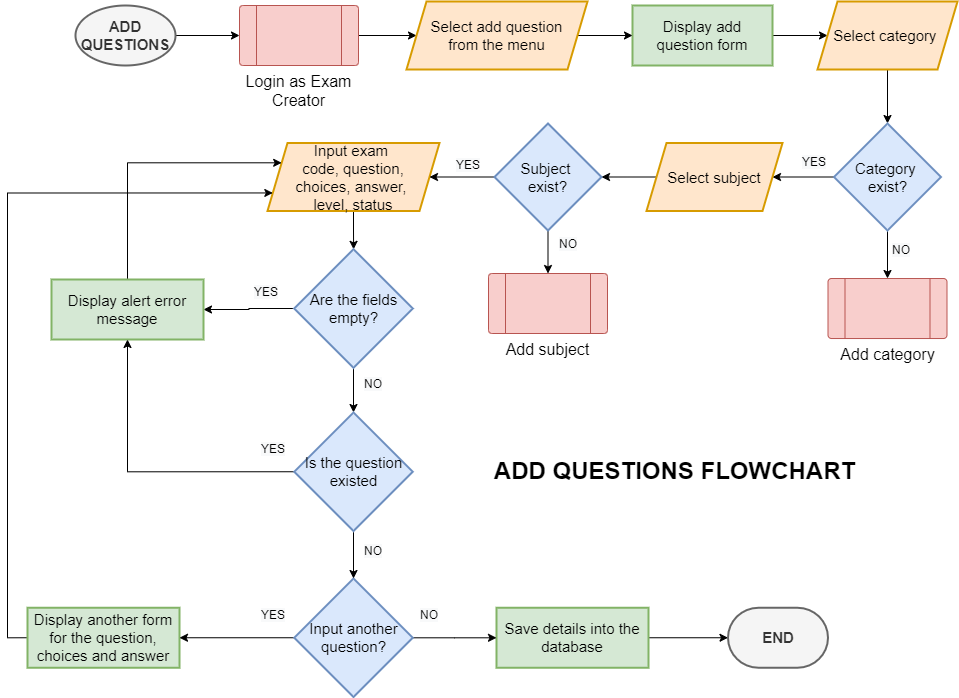

The diagram above was exported from draw.io. Its source (the exported page's mxGraphModel, read from the mxfile embedded in the PNG):
<mxGraphModel dx="1108" dy="482" grid="0" gridSize="10" guides="1" tooltips="1" connect="1" arrows="1" fold="1" page="1" pageScale="1" pageWidth="1100" pageHeight="850" math="0" shadow="0">
  <root>
    <mxCell id="0" />
    <mxCell id="1" parent="0" />
    <mxCell id="d4mAikwvQyYTamy0KTXS-5" value="" style="edgeStyle=orthogonalEdgeStyle;rounded=0;orthogonalLoop=1;jettySize=auto;html=1;fontSize=15;entryX=0;entryY=0.5;entryDx=0;entryDy=0;" parent="1" source="d4mAikwvQyYTamy0KTXS-1" target="UIl1hgCkqMaaAC0zITF5-1" edge="1">
      <mxGeometry relative="1" as="geometry">
        <mxPoint x="193" y="174.9999999999999" as="targetPoint" />
      </mxGeometry>
    </mxCell>
    <mxCell id="d4mAikwvQyYTamy0KTXS-1" value="&lt;b&gt;ADD QUESTIONS&lt;/b&gt;" style="strokeWidth=2;html=1;shape=mxgraph.flowchart.start_1;whiteSpace=wrap;fontSize=15;fillColor=#f5f5f5;fontColor=#333333;strokeColor=#666666;" parent="1" vertex="1">
      <mxGeometry x="143" y="73" width="100" height="60" as="geometry" />
    </mxCell>
    <mxCell id="NkEMRh2vaixM02zm7kp5-23" value="" style="edgeStyle=orthogonalEdgeStyle;rounded=0;orthogonalLoop=1;jettySize=auto;html=1;fontSize=16;" parent="1" source="d4mAikwvQyYTamy0KTXS-6" target="NkEMRh2vaixM02zm7kp5-22" edge="1">
      <mxGeometry relative="1" as="geometry" />
    </mxCell>
    <mxCell id="d4mAikwvQyYTamy0KTXS-6" value="Input exam &lt;br&gt;code, question,&lt;br&gt;choices, answer, &lt;br&gt;level, status" style="shape=parallelogram;perimeter=parallelogramPerimeter;whiteSpace=wrap;html=1;fixedSize=1;fontSize=15;strokeWidth=2;fillColor=#ffe6cc;strokeColor=#d79b00;" parent="1" vertex="1">
      <mxGeometry x="335" y="210.5" width="172" height="68" as="geometry" />
    </mxCell>
    <mxCell id="140waWdfXGzAPHqW-3FP-16" value="" style="edgeStyle=orthogonalEdgeStyle;rounded=0;orthogonalLoop=1;jettySize=auto;html=1;" parent="1" source="d4mAikwvQyYTamy0KTXS-15" target="d4mAikwvQyYTamy0KTXS-17" edge="1">
      <mxGeometry relative="1" as="geometry" />
    </mxCell>
    <mxCell id="d4mAikwvQyYTamy0KTXS-15" value="Save details into the database" style="whiteSpace=wrap;html=1;fontSize=15;strokeWidth=2;fillColor=#d5e8d4;strokeColor=#82b366;" parent="1" vertex="1">
      <mxGeometry x="564" y="675.25" width="152" height="60" as="geometry" />
    </mxCell>
    <mxCell id="d4mAikwvQyYTamy0KTXS-17" value="&lt;b&gt;END&lt;/b&gt;" style="strokeWidth=2;html=1;shape=mxgraph.flowchart.terminator;whiteSpace=wrap;fontSize=15;fillColor=#f5f5f5;fontColor=#333333;strokeColor=#666666;" parent="1" vertex="1">
      <mxGeometry x="795.5" y="675.25" width="100" height="60" as="geometry" />
    </mxCell>
    <mxCell id="d4mAikwvQyYTamy0KTXS-19" value="ADD QUESTIONS&amp;nbsp;FLOWCHART" style="text;strokeColor=none;fillColor=none;html=1;fontSize=24;fontStyle=1;verticalAlign=middle;align=center;" parent="1" vertex="1">
      <mxGeometry x="692" y="519.25" width="100" height="40" as="geometry" />
    </mxCell>
    <mxCell id="0_N-bRHW24SG25SQ7_wr-2" value="" style="edgeStyle=orthogonalEdgeStyle;rounded=0;orthogonalLoop=1;jettySize=auto;html=1;" parent="1" source="UIl1hgCkqMaaAC0zITF5-1" target="0_N-bRHW24SG25SQ7_wr-1" edge="1">
      <mxGeometry relative="1" as="geometry" />
    </mxCell>
    <mxCell id="UIl1hgCkqMaaAC0zITF5-1" value="&lt;font style=&quot;font-size: 16px;&quot;&gt;Login as Exam Creator&lt;/font&gt;" style="verticalLabelPosition=bottom;verticalAlign=top;html=1;shape=process;whiteSpace=wrap;rounded=1;size=0.14;arcSize=6;fontSize=14;fillColor=#f8cecc;strokeColor=#b85450;" parent="1" vertex="1">
      <mxGeometry x="307" y="73" width="119" height="60" as="geometry" />
    </mxCell>
    <mxCell id="UIl1hgCkqMaaAC0zITF5-7" value="" style="edgeStyle=orthogonalEdgeStyle;rounded=0;orthogonalLoop=1;jettySize=auto;html=1;fontSize=16;" parent="1" source="UIl1hgCkqMaaAC0zITF5-4" target="UIl1hgCkqMaaAC0zITF5-6" edge="1">
      <mxGeometry relative="1" as="geometry" />
    </mxCell>
    <mxCell id="UIl1hgCkqMaaAC0zITF5-4" value="Display add question form" style="whiteSpace=wrap;html=1;fontSize=15;strokeWidth=2;fillColor=#d5e8d4;strokeColor=#82b366;" parent="1" vertex="1">
      <mxGeometry x="700" y="73" width="140" height="60" as="geometry" />
    </mxCell>
    <mxCell id="UIl1hgCkqMaaAC0zITF5-9" value="" style="edgeStyle=orthogonalEdgeStyle;rounded=0;orthogonalLoop=1;jettySize=auto;html=1;fontSize=16;" parent="1" source="UIl1hgCkqMaaAC0zITF5-6" target="UIl1hgCkqMaaAC0zITF5-8" edge="1">
      <mxGeometry relative="1" as="geometry" />
    </mxCell>
    <mxCell id="UIl1hgCkqMaaAC0zITF5-6" value="Select category&amp;nbsp;" style="shape=parallelogram;perimeter=parallelogramPerimeter;whiteSpace=wrap;html=1;fixedSize=1;fontSize=15;strokeWidth=2;fillColor=#ffe6cc;strokeColor=#d79b00;" parent="1" vertex="1">
      <mxGeometry x="885" y="69" width="140" height="68" as="geometry" />
    </mxCell>
    <mxCell id="NkEMRh2vaixM02zm7kp5-4" value="" style="edgeStyle=orthogonalEdgeStyle;rounded=0;orthogonalLoop=1;jettySize=auto;html=1;fontSize=16;" parent="1" source="UIl1hgCkqMaaAC0zITF5-8" target="NkEMRh2vaixM02zm7kp5-3" edge="1">
      <mxGeometry relative="1" as="geometry" />
    </mxCell>
    <mxCell id="NkEMRh2vaixM02zm7kp5-6" value="" style="edgeStyle=orthogonalEdgeStyle;rounded=0;orthogonalLoop=1;jettySize=auto;html=1;fontSize=16;entryX=0.5;entryY=0;entryDx=0;entryDy=0;" parent="1" source="UIl1hgCkqMaaAC0zITF5-8" target="NkEMRh2vaixM02zm7kp5-9" edge="1">
      <mxGeometry relative="1" as="geometry">
        <mxPoint x="955" y="342" as="targetPoint" />
      </mxGeometry>
    </mxCell>
    <mxCell id="UIl1hgCkqMaaAC0zITF5-8" value="Category &lt;br&gt;exist?" style="rhombus;whiteSpace=wrap;html=1;fontSize=15;fillColor=#dae8fc;strokeColor=#6c8ebf;strokeWidth=2;" parent="1" vertex="1">
      <mxGeometry x="901.5" y="191" width="107" height="107" as="geometry" />
    </mxCell>
    <mxCell id="NkEMRh2vaixM02zm7kp5-1" value="&lt;span style=&quot;color: rgb(0, 0, 0); font-family: Helvetica; font-size: 12px; font-style: normal; font-variant-ligatures: normal; font-variant-caps: normal; font-weight: 400; letter-spacing: normal; orphans: 2; text-align: center; text-indent: 0px; text-transform: none; widows: 2; word-spacing: 0px; -webkit-text-stroke-width: 0px; background-color: rgb(248, 249, 250); text-decoration-thickness: initial; text-decoration-style: initial; text-decoration-color: initial; float: none; display: inline !important;&quot;&gt;YES&lt;/span&gt;" style="text;whiteSpace=wrap;html=1;" parent="1" vertex="1">
      <mxGeometry x="868" y="216" width="30" height="28" as="geometry" />
    </mxCell>
    <mxCell id="NkEMRh2vaixM02zm7kp5-16" value="" style="edgeStyle=orthogonalEdgeStyle;rounded=0;orthogonalLoop=1;jettySize=auto;html=1;fontSize=16;" parent="1" source="NkEMRh2vaixM02zm7kp5-3" target="NkEMRh2vaixM02zm7kp5-14" edge="1">
      <mxGeometry relative="1" as="geometry" />
    </mxCell>
    <mxCell id="NkEMRh2vaixM02zm7kp5-3" value="Select subject" style="shape=parallelogram;perimeter=parallelogramPerimeter;whiteSpace=wrap;html=1;fixedSize=1;fontSize=15;strokeWidth=2;fillColor=#ffe6cc;strokeColor=#d79b00;" parent="1" vertex="1">
      <mxGeometry x="714" y="210.5" width="136" height="68" as="geometry" />
    </mxCell>
    <mxCell id="NkEMRh2vaixM02zm7kp5-9" value="&lt;font style=&quot;font-size: 16px;&quot;&gt;Add category&lt;/font&gt;" style="verticalLabelPosition=bottom;verticalAlign=top;html=1;shape=process;whiteSpace=wrap;rounded=1;size=0.14;arcSize=6;fontSize=14;fillColor=#f8cecc;strokeColor=#b85450;" parent="1" vertex="1">
      <mxGeometry x="895.5" y="346" width="119" height="60" as="geometry" />
    </mxCell>
    <mxCell id="NkEMRh2vaixM02zm7kp5-10" value="&lt;span style=&quot;color: rgb(0, 0, 0); font-family: Helvetica; font-size: 12px; font-style: normal; font-variant-ligatures: normal; font-variant-caps: normal; font-weight: 400; letter-spacing: normal; orphans: 2; text-align: center; text-indent: 0px; text-transform: none; widows: 2; word-spacing: 0px; -webkit-text-stroke-width: 0px; background-color: rgb(248, 249, 250); text-decoration-thickness: initial; text-decoration-style: initial; text-decoration-color: initial; float: none; display: inline !important;&quot;&gt;NO&lt;/span&gt;" style="text;whiteSpace=wrap;html=1;" parent="1" vertex="1">
      <mxGeometry x="958" y="304" width="30" height="28" as="geometry" />
    </mxCell>
    <mxCell id="NkEMRh2vaixM02zm7kp5-18" value="" style="edgeStyle=orthogonalEdgeStyle;rounded=0;orthogonalLoop=1;jettySize=auto;html=1;fontSize=16;" parent="1" source="NkEMRh2vaixM02zm7kp5-14" target="NkEMRh2vaixM02zm7kp5-17" edge="1">
      <mxGeometry relative="1" as="geometry" />
    </mxCell>
    <mxCell id="NkEMRh2vaixM02zm7kp5-21" value="" style="edgeStyle=orthogonalEdgeStyle;rounded=0;orthogonalLoop=1;jettySize=auto;html=1;fontSize=16;" parent="1" source="NkEMRh2vaixM02zm7kp5-14" target="d4mAikwvQyYTamy0KTXS-6" edge="1">
      <mxGeometry relative="1" as="geometry" />
    </mxCell>
    <mxCell id="NkEMRh2vaixM02zm7kp5-14" value="Subject&amp;nbsp;&lt;br&gt;exist?" style="rhombus;whiteSpace=wrap;html=1;fontSize=15;fillColor=#dae8fc;strokeColor=#6c8ebf;strokeWidth=2;" parent="1" vertex="1">
      <mxGeometry x="562" y="191" width="107" height="107" as="geometry" />
    </mxCell>
    <mxCell id="NkEMRh2vaixM02zm7kp5-17" value="&lt;font style=&quot;font-size: 16px;&quot;&gt;Add subject&lt;/font&gt;" style="verticalLabelPosition=bottom;verticalAlign=top;html=1;shape=process;whiteSpace=wrap;rounded=1;size=0.14;arcSize=6;fontSize=14;fillColor=#f8cecc;strokeColor=#b85450;" parent="1" vertex="1">
      <mxGeometry x="556" y="341" width="119" height="60" as="geometry" />
    </mxCell>
    <mxCell id="NkEMRh2vaixM02zm7kp5-19" value="&lt;span style=&quot;color: rgb(0, 0, 0); font-family: Helvetica; font-size: 12px; font-style: normal; font-variant-ligatures: normal; font-variant-caps: normal; font-weight: 400; letter-spacing: normal; orphans: 2; text-align: center; text-indent: 0px; text-transform: none; widows: 2; word-spacing: 0px; -webkit-text-stroke-width: 0px; background-color: rgb(248, 249, 250); text-decoration-thickness: initial; text-decoration-style: initial; text-decoration-color: initial; float: none; display: inline !important;&quot;&gt;NO&lt;/span&gt;" style="text;whiteSpace=wrap;html=1;" parent="1" vertex="1">
      <mxGeometry x="625" y="298" width="30" height="28" as="geometry" />
    </mxCell>
    <mxCell id="NkEMRh2vaixM02zm7kp5-20" value="&lt;span style=&quot;color: rgb(0, 0, 0); font-family: Helvetica; font-size: 12px; font-style: normal; font-variant-ligatures: normal; font-variant-caps: normal; font-weight: 400; letter-spacing: normal; orphans: 2; text-align: center; text-indent: 0px; text-transform: none; widows: 2; word-spacing: 0px; -webkit-text-stroke-width: 0px; background-color: rgb(248, 249, 250); text-decoration-thickness: initial; text-decoration-style: initial; text-decoration-color: initial; float: none; display: inline !important;&quot;&gt;YES&lt;/span&gt;" style="text;whiteSpace=wrap;html=1;" parent="1" vertex="1">
      <mxGeometry x="522" y="219" width="30" height="28" as="geometry" />
    </mxCell>
    <mxCell id="140waWdfXGzAPHqW-3FP-5" value="" style="edgeStyle=orthogonalEdgeStyle;rounded=0;orthogonalLoop=1;jettySize=auto;html=1;" parent="1" source="NkEMRh2vaixM02zm7kp5-22" target="140waWdfXGzAPHqW-3FP-1" edge="1">
      <mxGeometry relative="1" as="geometry" />
    </mxCell>
    <mxCell id="140waWdfXGzAPHqW-3FP-7" style="edgeStyle=orthogonalEdgeStyle;rounded=0;orthogonalLoop=1;jettySize=auto;html=1;exitX=0;exitY=0.5;exitDx=0;exitDy=0;entryX=1;entryY=0.5;entryDx=0;entryDy=0;" parent="1" source="NkEMRh2vaixM02zm7kp5-22" target="BMX7jtVFxwBrkradjOH8-3" edge="1">
      <mxGeometry relative="1" as="geometry" />
    </mxCell>
    <mxCell id="NkEMRh2vaixM02zm7kp5-22" value="Are the fields empty?" style="rhombus;whiteSpace=wrap;html=1;fontSize=15;fillColor=#dae8fc;strokeColor=#6c8ebf;strokeWidth=2;" parent="1" vertex="1">
      <mxGeometry x="361.75" y="316.75" width="118.5" height="118.5" as="geometry" />
    </mxCell>
    <mxCell id="140waWdfXGzAPHqW-3FP-10" style="edgeStyle=orthogonalEdgeStyle;rounded=0;orthogonalLoop=1;jettySize=auto;html=1;exitX=0;exitY=0.5;exitDx=0;exitDy=0;entryX=0;entryY=0.75;entryDx=0;entryDy=0;" parent="1" source="NkEMRh2vaixM02zm7kp5-24" target="d4mAikwvQyYTamy0KTXS-6" edge="1">
      <mxGeometry relative="1" as="geometry">
        <Array as="points">
          <mxPoint x="75" y="705" />
          <mxPoint x="75" y="260" />
        </Array>
      </mxGeometry>
    </mxCell>
    <mxCell id="NkEMRh2vaixM02zm7kp5-24" value="Display another form for the question, choices and answer" style="whiteSpace=wrap;html=1;fontSize=15;strokeWidth=2;fillColor=#d5e8d4;strokeColor=#82b366;" parent="1" vertex="1">
      <mxGeometry x="95" y="675.25" width="152" height="60" as="geometry" />
    </mxCell>
    <mxCell id="NkEMRh2vaixM02zm7kp5-27" value="&lt;span style=&quot;color: rgb(0, 0, 0); font-family: Helvetica; font-size: 12px; font-style: normal; font-variant-ligatures: normal; font-variant-caps: normal; font-weight: 400; letter-spacing: normal; orphans: 2; text-align: center; text-indent: 0px; text-transform: none; widows: 2; word-spacing: 0px; -webkit-text-stroke-width: 0px; background-color: rgb(248, 249, 250); text-decoration-thickness: initial; text-decoration-style: initial; text-decoration-color: initial; float: none; display: inline !important;&quot;&gt;YES&lt;/span&gt;" style="text;whiteSpace=wrap;html=1;" parent="1" vertex="1">
      <mxGeometry x="320" y="346" width="30" height="28" as="geometry" />
    </mxCell>
    <mxCell id="NkEMRh2vaixM02zm7kp5-29" value="&lt;span style=&quot;color: rgb(0, 0, 0); font-family: Helvetica; font-size: 12px; font-style: normal; font-variant-ligatures: normal; font-variant-caps: normal; font-weight: 400; letter-spacing: normal; orphans: 2; text-align: center; text-indent: 0px; text-transform: none; widows: 2; word-spacing: 0px; -webkit-text-stroke-width: 0px; background-color: rgb(248, 249, 250); text-decoration-thickness: initial; text-decoration-style: initial; text-decoration-color: initial; float: none; display: inline !important;&quot;&gt;NO&lt;/span&gt;" style="text;whiteSpace=wrap;html=1;" parent="1" vertex="1">
      <mxGeometry x="430" y="438" width="30" height="28" as="geometry" />
    </mxCell>
    <mxCell id="140waWdfXGzAPHqW-3FP-9" style="edgeStyle=orthogonalEdgeStyle;rounded=0;orthogonalLoop=1;jettySize=auto;html=1;exitX=0;exitY=0.5;exitDx=0;exitDy=0;entryX=1;entryY=0.5;entryDx=0;entryDy=0;" parent="1" source="BMX7jtVFxwBrkradjOH8-1" target="NkEMRh2vaixM02zm7kp5-24" edge="1">
      <mxGeometry relative="1" as="geometry" />
    </mxCell>
    <mxCell id="140waWdfXGzAPHqW-3FP-15" value="" style="edgeStyle=orthogonalEdgeStyle;rounded=0;orthogonalLoop=1;jettySize=auto;html=1;" parent="1" source="BMX7jtVFxwBrkradjOH8-1" target="d4mAikwvQyYTamy0KTXS-15" edge="1">
      <mxGeometry relative="1" as="geometry" />
    </mxCell>
    <mxCell id="BMX7jtVFxwBrkradjOH8-1" value="Input another question?" style="rhombus;whiteSpace=wrap;html=1;fontSize=15;fillColor=#dae8fc;strokeColor=#6c8ebf;strokeWidth=2;" parent="1" vertex="1">
      <mxGeometry x="361.75" y="646" width="118.5" height="118.5" as="geometry" />
    </mxCell>
    <mxCell id="140waWdfXGzAPHqW-3FP-11" style="edgeStyle=orthogonalEdgeStyle;rounded=0;orthogonalLoop=1;jettySize=auto;html=1;exitX=0.5;exitY=0;exitDx=0;exitDy=0;entryX=0;entryY=0.25;entryDx=0;entryDy=0;" parent="1" source="BMX7jtVFxwBrkradjOH8-3" target="d4mAikwvQyYTamy0KTXS-6" edge="1">
      <mxGeometry relative="1" as="geometry">
        <Array as="points">
          <mxPoint x="195" y="230" />
        </Array>
      </mxGeometry>
    </mxCell>
    <mxCell id="BMX7jtVFxwBrkradjOH8-3" value="Display alert error message" style="whiteSpace=wrap;html=1;fontSize=15;strokeWidth=2;fillColor=#d5e8d4;strokeColor=#82b366;" parent="1" vertex="1">
      <mxGeometry x="119" y="347" width="152" height="60" as="geometry" />
    </mxCell>
    <mxCell id="0_N-bRHW24SG25SQ7_wr-3" value="" style="edgeStyle=orthogonalEdgeStyle;rounded=0;orthogonalLoop=1;jettySize=auto;html=1;" parent="1" source="0_N-bRHW24SG25SQ7_wr-1" target="UIl1hgCkqMaaAC0zITF5-4" edge="1">
      <mxGeometry relative="1" as="geometry" />
    </mxCell>
    <mxCell id="0_N-bRHW24SG25SQ7_wr-1" value="Select add question&lt;br&gt;from the menu" style="shape=parallelogram;perimeter=parallelogramPerimeter;whiteSpace=wrap;html=1;fixedSize=1;fontSize=15;strokeWidth=2;fillColor=#ffe6cc;strokeColor=#d79b00;" parent="1" vertex="1">
      <mxGeometry x="474" y="69" width="181" height="68" as="geometry" />
    </mxCell>
    <mxCell id="140waWdfXGzAPHqW-3FP-6" value="" style="edgeStyle=orthogonalEdgeStyle;rounded=0;orthogonalLoop=1;jettySize=auto;html=1;" parent="1" source="140waWdfXGzAPHqW-3FP-1" target="BMX7jtVFxwBrkradjOH8-1" edge="1">
      <mxGeometry relative="1" as="geometry" />
    </mxCell>
    <mxCell id="140waWdfXGzAPHqW-3FP-8" style="edgeStyle=orthogonalEdgeStyle;rounded=0;orthogonalLoop=1;jettySize=auto;html=1;exitX=0;exitY=0.5;exitDx=0;exitDy=0;entryX=0.5;entryY=1;entryDx=0;entryDy=0;" parent="1" source="140waWdfXGzAPHqW-3FP-1" target="BMX7jtVFxwBrkradjOH8-3" edge="1">
      <mxGeometry relative="1" as="geometry" />
    </mxCell>
    <mxCell id="140waWdfXGzAPHqW-3FP-1" value="Is the question existed" style="rhombus;whiteSpace=wrap;html=1;fontSize=15;fillColor=#dae8fc;strokeColor=#6c8ebf;strokeWidth=2;" parent="1" vertex="1">
      <mxGeometry x="361.75" y="480" width="118.5" height="118.5" as="geometry" />
    </mxCell>
    <mxCell id="140waWdfXGzAPHqW-3FP-12" value="&lt;span style=&quot;color: rgb(0, 0, 0); font-family: Helvetica; font-size: 12px; font-style: normal; font-variant-ligatures: normal; font-variant-caps: normal; font-weight: 400; letter-spacing: normal; orphans: 2; text-align: center; text-indent: 0px; text-transform: none; widows: 2; word-spacing: 0px; -webkit-text-stroke-width: 0px; background-color: rgb(248, 249, 250); text-decoration-thickness: initial; text-decoration-style: initial; text-decoration-color: initial; float: none; display: inline !important;&quot;&gt;NO&lt;/span&gt;" style="text;whiteSpace=wrap;html=1;" parent="1" vertex="1">
      <mxGeometry x="430" y="605" width="30" height="28" as="geometry" />
    </mxCell>
    <mxCell id="140waWdfXGzAPHqW-3FP-13" value="&lt;span style=&quot;color: rgb(0, 0, 0); font-family: Helvetica; font-size: 12px; font-style: normal; font-variant-ligatures: normal; font-variant-caps: normal; font-weight: 400; letter-spacing: normal; orphans: 2; text-align: center; text-indent: 0px; text-transform: none; widows: 2; word-spacing: 0px; -webkit-text-stroke-width: 0px; background-color: rgb(248, 249, 250); text-decoration-thickness: initial; text-decoration-style: initial; text-decoration-color: initial; float: none; display: inline !important;&quot;&gt;YES&lt;/span&gt;" style="text;whiteSpace=wrap;html=1;" parent="1" vertex="1">
      <mxGeometry x="327" y="503" width="30" height="28" as="geometry" />
    </mxCell>
    <mxCell id="140waWdfXGzAPHqW-3FP-14" value="&lt;span style=&quot;color: rgb(0, 0, 0); font-family: Helvetica; font-size: 12px; font-style: normal; font-variant-ligatures: normal; font-variant-caps: normal; font-weight: 400; letter-spacing: normal; orphans: 2; text-align: center; text-indent: 0px; text-transform: none; widows: 2; word-spacing: 0px; -webkit-text-stroke-width: 0px; background-color: rgb(248, 249, 250); text-decoration-thickness: initial; text-decoration-style: initial; text-decoration-color: initial; float: none; display: inline !important;&quot;&gt;YES&lt;/span&gt;" style="text;whiteSpace=wrap;html=1;" parent="1" vertex="1">
      <mxGeometry x="327" y="669" width="30" height="28" as="geometry" />
    </mxCell>
    <mxCell id="in2erWyVsavQem0bvE60-1" value="&lt;span style=&quot;color: rgb(0, 0, 0); font-family: Helvetica; font-size: 12px; font-style: normal; font-variant-ligatures: normal; font-variant-caps: normal; font-weight: 400; letter-spacing: normal; orphans: 2; text-align: center; text-indent: 0px; text-transform: none; widows: 2; word-spacing: 0px; -webkit-text-stroke-width: 0px; background-color: rgb(248, 249, 250); text-decoration-thickness: initial; text-decoration-style: initial; text-decoration-color: initial; float: none; display: inline !important;&quot;&gt;NO&lt;/span&gt;" style="text;whiteSpace=wrap;html=1;" parent="1" vertex="1">
      <mxGeometry x="486" y="669" width="30" height="28" as="geometry" />
    </mxCell>
  </root>
</mxGraphModel>